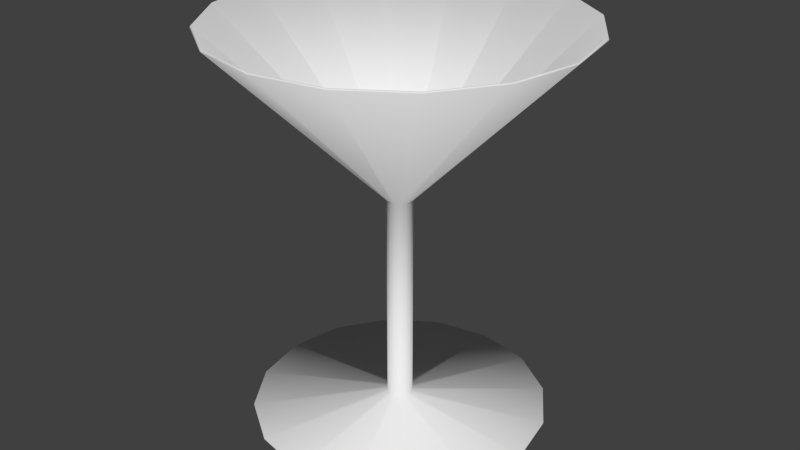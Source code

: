 # Source: martini.blend  (saved by Blender 2.76.0; exported with 4.5.12 LTS)
import bpy
from mathutils import Matrix  # noqa: F401  (used for matrix-valued properties, if any)

bpy.ops.wm.read_factory_settings(use_empty=True)
scene = bpy.context.scene
scene.name = 'Scene'

# ---- collections
col_collection_1 = bpy.data.collections.new('Collection 1'); scene.collection.children.link(col_collection_1)

# ---- world
world_world = bpy.data.worlds.new('World'); scene.world = world_world
world_world.color = (0.05088, 0.05088, 0.05088)
world_world.use_sun_shadow = False
world_world.sun_shadow_jitter_overblur = 0.0
world_world.cycles.sampling_method = 'MANUAL'
world_world.cycles.sample_map_resolution = 256

# ---- meshes
me_cylinder = bpy.data.meshes.new('Cylinder')
me_cylinder.from_pydata([(0.0, 0.07862, 0.000301), (3.635e-09, 0.006424, 0.005983), (0.03009, 0.07264, 0.000301), (0.002458, 0.005935, 0.005983), (0.0556, 0.0556, 0.000301), (0.004543, 0.004543, 0.005983), (0.07264, 0.03009, 0.000301), (0.005935, 0.002458, 0.005983), (0.07862, -3.437e-09, 0.000301), (0.006424, 5.744e-10, 0.005983), (0.07264, -0.03009, 0.000301), (0.005935, -0.002458, 0.005983), (0.0556, -0.0556, 0.000301), (0.004543, -0.004543, 0.005983), (0.03009, -0.07264, 0.000301), (0.002458, -0.005935, 0.005983), (1.187e-08, -0.07862, 0.000301), (4.605e-09, -0.006424, 0.005983), (-0.03009, -0.07264, 0.000301), (-0.002458, -0.005935, 0.005983), (-0.0556, -0.0556, 0.000301), (-0.004543, -0.004543, 0.005983), (-0.07264, -0.03009, 0.000301), (-0.005935, -0.002458, 0.005983), (-0.07862, 9.376e-10, 0.000301), (-0.006424, 9.318e-10, 0.005983), (-0.07264, 0.03009, 0.000301), (-0.005935, 0.002458, 0.005983), (-0.0556, 0.0556, 0.000301), (-0.004543, 0.004543, 0.005983), (-0.03009, 0.07264, 0.000301), (-0.002458, 0.005935, 0.005983), (8.561e-09, 0.006424, 0.1201), (0.002458, 0.005935, 0.1201), (0.004543, 0.004543, 0.1201), (0.005935, 0.002458, 0.1201), (0.006424, 5.744e-10, 0.1201), (0.005935, -0.002458, 0.1201), (0.004543, -0.004543, 0.1201), (0.002458, -0.005935, 0.1201), (9.531e-09, -0.006424, 0.1201), (-0.002458, -0.005935, 0.1201), (-0.004543, -0.004543, 0.1201), (-0.005935, -0.002458, 0.1201), (-0.006424, 9.318e-10, 0.1201), (-0.005935, 0.002458, 0.1201), (-0.004543, 0.004543, 0.1201), (-0.002458, 0.005935, 0.1201), (-3.897e-10, 0.0949, 0.2102), (0.03632, 0.08768, 0.2102), (0.06711, 0.06711, 0.2102), (0.08768, 0.03632, 0.2102), (0.0949, 1.271e-09, 0.2102), (0.08768, -0.03632, 0.2102), (0.06711, -0.06711, 0.2102), (0.03632, -0.08768, 0.2102), (1.394e-08, -0.0949, 0.2102), (-0.03632, -0.08768, 0.2102), (-0.06711, -0.06711, 0.2102), (-0.08768, -0.03632, 0.2102), (-0.0949, 6.551e-09, 0.2102), (-0.08768, 0.03632, 0.2102), (-0.06711, 0.06711, 0.2102), (-0.03632, 0.08768, 0.2102)], [], [(0, 1, 3, 2), (2, 3, 5, 4), (4, 5, 7, 6), (6, 7, 9, 8), (8, 9, 11, 10), (10, 11, 13, 12), (12, 13, 15, 14), (14, 15, 17, 16), (16, 17, 19, 18), (18, 19, 21, 20), (20, 21, 23, 22), (22, 23, 25, 24), (24, 25, 27, 26), (26, 27, 29, 28), (11, 9, 36, 37), (30, 31, 1, 0), (28, 29, 31, 30), (36, 35, 51, 52), (21, 19, 41, 42), (31, 29, 46, 47), (7, 5, 34, 35), (17, 15, 39, 40), (3, 1, 32, 33), (27, 25, 44, 45), (13, 11, 37, 38), (23, 21, 42, 43), (1, 31, 47, 32), (9, 7, 35, 36), (19, 17, 40, 41), (29, 27, 45, 46), (5, 3, 33, 34), (15, 13, 38, 39), (25, 23, 43, 44), (44, 43, 59, 60), (37, 36, 52, 53), (45, 44, 60, 61), (38, 37, 53, 54), (46, 45, 61, 62), (39, 38, 54, 55), (47, 46, 62, 63), (40, 39, 55, 56), (33, 32, 48, 49), (32, 47, 63, 48), (41, 40, 56, 57), (34, 33, 49, 50), (42, 41, 57, 58), (35, 34, 50, 51), (43, 42, 58, 59)])
me_cylinder.polygons.foreach_set('use_smooth', [True] * 48)
me_cylinder.use_remesh_preserve_volume = False
me_cylinder.use_remesh_preserve_attributes = False
me_cylinder.use_mirror_vertex_groups = False
me_cylinder.update()

# ---- objects
ob_martini = bpy.data.objects.new('martini', me_cylinder)

# ---- transforms, parenting, visibility, modifiers, constraints
ob_martini.location = (0.0, 0.0, 0.0)
ob_martini.lineart.crease_threshold = 0.0
_m = ob_martini.modifiers.new('Solidify', 'SOLIDIFY')
_m.thickness = 0.001
_m.offset = 0.0
_m.nonmanifold_thickness_mode = 'FIXED'
_m.nonmanifold_merge_threshold = 0.0003

# ---- collection membership
col_collection_1.objects.link(ob_martini)

# ---- scene / render settings (as saved in the file)
scene.frame_start = 1; scene.frame_end = 250; scene.frame_set(1)
scene.render.engine = 'BLENDER_EEVEE_NEXT'
scene.render.resolution_percentage = 50
scene.render.dither_intensity = 0.0
scene.cycles.use_denoising = False
scene.cycles.samples = 10
scene.cycles.sampling_pattern = 'TABULATED_SOBOL'
scene.cycles.light_sampling_threshold = 0.0
scene.cycles.use_adaptive_sampling = False
scene.cycles.use_light_tree = False
scene.cycles.blur_glossy = 0.0
scene.cycles.pixel_filter_type = 'GAUSSIAN'
scene.cycles.sample_clamp_indirect = 0.0
scene.view_settings.view_transform = 'Standard'
bpy.context.view_layer.update()

# ---- added for rendering (the .blend has no active camera and no usable light): camera, sun
cam_auto = bpy.data.cameras.new('AutoCamera')
cam_auto.lens = 50.0
cam_auto.sensor_width = 36.0
cam_auto.clip_end = 1000.0
ob_auto_camera = bpy.data.objects.new('AutoCamera', cam_auto)
scene.collection.objects.link(ob_auto_camera)
ob_auto_camera.location = (0.316487, -0.379784, 0.358364)
ob_auto_camera.rotation_euler = (1.09748, -7.21219e-08, 0.694738)
scene.camera = ob_auto_camera
light_auto_sun = bpy.data.lights.new('AutoSun', 'SUN')
light_auto_sun.energy = 3.0
light_auto_sun.angle = 0.0523599
ob_auto_sun = bpy.data.objects.new('AutoSun', light_auto_sun)
scene.collection.objects.link(ob_auto_sun)
ob_auto_sun.rotation_euler = (0.872665, 0.174533, 0.523599)
bpy.context.view_layer.update()
